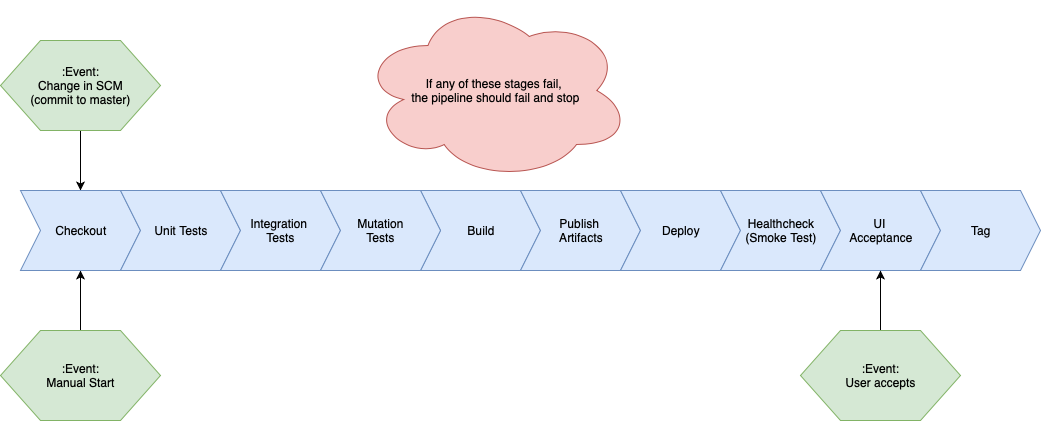

The diagram above was exported from draw.io. Its source (the exported page's mxGraphModel, read from the mxfile embedded in the PNG):
<mxGraphModel dx="1172" dy="750" grid="1" gridSize="10" guides="1" tooltips="1" connect="1" arrows="1" fold="1" page="1" pageScale="1" pageWidth="827" pageHeight="1169" math="0" shadow="0">
  <root>
    <mxCell id="0" />
    <mxCell id="1" parent="0" />
    <mxCell id="mGZ6U4EkZ7kfNk260_Od-10" style="edgeStyle=orthogonalEdgeStyle;rounded=0;orthogonalLoop=1;jettySize=auto;html=1;entryX=0.5;entryY=0;entryDx=0;entryDy=0;" parent="1" source="mGZ6U4EkZ7kfNk260_Od-1" target="mGZ6U4EkZ7kfNk260_Od-3" edge="1">
      <mxGeometry relative="1" as="geometry" />
    </mxCell>
    <mxCell id="mGZ6U4EkZ7kfNk260_Od-1" value=":Event:&lt;br&gt;Change in SCM&lt;br&gt;(commit to master)" style="shape=hexagon;perimeter=hexagonPerimeter2;whiteSpace=wrap;html=1;fillColor=#d5e8d4;strokeColor=#82b366;" parent="1" vertex="1">
      <mxGeometry x="70" y="60" width="160" height="90" as="geometry" />
    </mxCell>
    <mxCell id="mGZ6U4EkZ7kfNk260_Od-9" style="edgeStyle=orthogonalEdgeStyle;rounded=0;orthogonalLoop=1;jettySize=auto;html=1;" parent="1" source="mGZ6U4EkZ7kfNk260_Od-2" target="mGZ6U4EkZ7kfNk260_Od-3" edge="1">
      <mxGeometry relative="1" as="geometry" />
    </mxCell>
    <mxCell id="mGZ6U4EkZ7kfNk260_Od-2" value=":Event:&lt;br&gt;Manual Start" style="shape=hexagon;perimeter=hexagonPerimeter2;whiteSpace=wrap;html=1;fillColor=#d5e8d4;strokeColor=#82b366;" parent="1" vertex="1">
      <mxGeometry x="70" y="350" width="160" height="90" as="geometry" />
    </mxCell>
    <mxCell id="mGZ6U4EkZ7kfNk260_Od-3" value="Checkout" style="shape=step;perimeter=stepPerimeter;whiteSpace=wrap;html=1;fixedSize=1;fillColor=#dae8fc;strokeColor=#6c8ebf;" parent="1" vertex="1">
      <mxGeometry x="90" y="210" width="120" height="80" as="geometry" />
    </mxCell>
    <mxCell id="mGZ6U4EkZ7kfNk260_Od-4" value="Build" style="shape=step;perimeter=stepPerimeter;whiteSpace=wrap;html=1;fixedSize=1;fillColor=#dae8fc;strokeColor=#6c8ebf;" parent="1" vertex="1">
      <mxGeometry x="490" y="210" width="120" height="80" as="geometry" />
    </mxCell>
    <mxCell id="mGZ6U4EkZ7kfNk260_Od-5" value="Publish &lt;br&gt;Artifacts" style="shape=step;perimeter=stepPerimeter;whiteSpace=wrap;html=1;fixedSize=1;fillColor=#dae8fc;strokeColor=#6c8ebf;" parent="1" vertex="1">
      <mxGeometry x="590" y="210" width="120" height="80" as="geometry" />
    </mxCell>
    <mxCell id="mGZ6U4EkZ7kfNk260_Od-6" value="Unit Tests" style="shape=step;perimeter=stepPerimeter;whiteSpace=wrap;html=1;fixedSize=1;fillColor=#dae8fc;strokeColor=#6c8ebf;" parent="1" vertex="1">
      <mxGeometry x="190" y="210" width="120" height="80" as="geometry" />
    </mxCell>
    <mxCell id="mGZ6U4EkZ7kfNk260_Od-8" value="Integration &lt;br&gt;Tests" style="shape=step;perimeter=stepPerimeter;whiteSpace=wrap;html=1;fixedSize=1;fillColor=#dae8fc;strokeColor=#6c8ebf;" parent="1" vertex="1">
      <mxGeometry x="290" y="210" width="120" height="80" as="geometry" />
    </mxCell>
    <mxCell id="mGZ6U4EkZ7kfNk260_Od-11" value="Mutation&lt;br&gt;Tests" style="shape=step;perimeter=stepPerimeter;whiteSpace=wrap;html=1;fixedSize=1;fillColor=#dae8fc;strokeColor=#6c8ebf;" parent="1" vertex="1">
      <mxGeometry x="390" y="210" width="120" height="80" as="geometry" />
    </mxCell>
    <mxCell id="mGZ6U4EkZ7kfNk260_Od-12" value="Deploy" style="shape=step;perimeter=stepPerimeter;whiteSpace=wrap;html=1;fixedSize=1;fillColor=#dae8fc;strokeColor=#6c8ebf;" parent="1" vertex="1">
      <mxGeometry x="690" y="210" width="120" height="80" as="geometry" />
    </mxCell>
    <mxCell id="mGZ6U4EkZ7kfNk260_Od-13" value="Healthcheck&lt;br&gt;(Smoke Test)" style="shape=step;perimeter=stepPerimeter;whiteSpace=wrap;html=1;fixedSize=1;fillColor=#dae8fc;strokeColor=#6c8ebf;" parent="1" vertex="1">
      <mxGeometry x="790" y="210" width="120" height="80" as="geometry" />
    </mxCell>
    <mxCell id="mGZ6U4EkZ7kfNk260_Od-14" value="UI &lt;br&gt;Acceptance" style="shape=step;perimeter=stepPerimeter;whiteSpace=wrap;html=1;fixedSize=1;fillColor=#dae8fc;strokeColor=#6c8ebf;" parent="1" vertex="1">
      <mxGeometry x="890" y="210" width="120" height="80" as="geometry" />
    </mxCell>
    <mxCell id="mGZ6U4EkZ7kfNk260_Od-16" style="edgeStyle=orthogonalEdgeStyle;rounded=0;orthogonalLoop=1;jettySize=auto;html=1;entryX=0.5;entryY=1;entryDx=0;entryDy=0;" parent="1" source="mGZ6U4EkZ7kfNk260_Od-15" target="mGZ6U4EkZ7kfNk260_Od-14" edge="1">
      <mxGeometry relative="1" as="geometry" />
    </mxCell>
    <mxCell id="mGZ6U4EkZ7kfNk260_Od-15" value=":Event:&lt;br&gt;User accepts" style="shape=hexagon;perimeter=hexagonPerimeter2;whiteSpace=wrap;html=1;fillColor=#d5e8d4;strokeColor=#82b366;" parent="1" vertex="1">
      <mxGeometry x="870" y="350" width="160" height="90" as="geometry" />
    </mxCell>
    <mxCell id="mGZ6U4EkZ7kfNk260_Od-17" value="Tag" style="shape=step;perimeter=stepPerimeter;whiteSpace=wrap;html=1;fixedSize=1;fillColor=#dae8fc;strokeColor=#6c8ebf;" parent="1" vertex="1">
      <mxGeometry x="990" y="210" width="120" height="80" as="geometry" />
    </mxCell>
    <mxCell id="yKtpU8wuocodZJVPlTa8-1" value="If any of these stages fail, &lt;br&gt;the pipeline should fail and stop" style="ellipse;shape=cloud;whiteSpace=wrap;html=1;fillColor=#f8cecc;strokeColor=#b85450;" vertex="1" parent="1">
      <mxGeometry x="430" y="20" width="270" height="180" as="geometry" />
    </mxCell>
  </root>
</mxGraphModel>